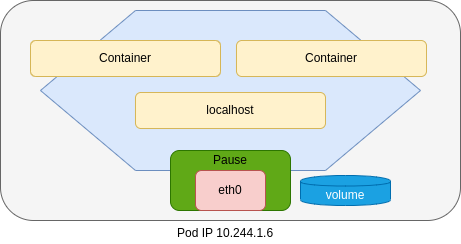

The diagram above was exported from draw.io. Its source (the exported page's mxGraphModel, read from the mxfile embedded in the PNG):
<mxGraphModel dx="980" dy="807" grid="1" gridSize="10" guides="1" tooltips="1" connect="1" arrows="1" fold="1" page="1" pageScale="1" pageWidth="827" pageHeight="1169" math="0" shadow="0">
  <root>
    <mxCell id="0" />
    <mxCell id="1" parent="0" />
    <mxCell id="GGK4tmigs7OzkfENLlYu-1" value="" style="rounded=1;whiteSpace=wrap;html=1;fillColor=#f5f5f5;strokeColor=#666666;fontColor=#333333;" parent="1" vertex="1">
      <mxGeometry x="160" y="200" width="460" height="220" as="geometry" />
    </mxCell>
    <mxCell id="GGK4tmigs7OzkfENLlYu-2" value="" style="shape=hexagon;perimeter=hexagonPerimeter2;whiteSpace=wrap;html=1;fillColor=#dae8fc;strokeColor=#6c8ebf;fontColor=#000000;" parent="1" vertex="1">
      <mxGeometry x="200" y="210" width="380" height="160" as="geometry" />
    </mxCell>
    <mxCell id="GGK4tmigs7OzkfENLlYu-3" value="" style="rounded=1;whiteSpace=wrap;html=1;fillColor=#60a917;strokeColor=#2D7600;fontColor=#ffffff;" parent="1" vertex="1">
      <mxGeometry x="330" y="350" width="120" height="60" as="geometry" />
    </mxCell>
    <mxCell id="GGK4tmigs7OzkfENLlYu-4" value="eth0" style="rounded=1;whiteSpace=wrap;html=1;fillColor=#f8cecc;strokeColor=#b85450;" parent="1" vertex="1">
      <mxGeometry x="355" y="370" width="70" height="40" as="geometry" />
    </mxCell>
    <mxCell id="GGK4tmigs7OzkfENLlYu-5" value="Pause" style="text;html=1;strokeColor=none;fillColor=none;align=center;verticalAlign=middle;whiteSpace=wrap;rounded=0;fontColor=#000000;" parent="1" vertex="1">
      <mxGeometry x="370" y="350" width="40" height="20" as="geometry" />
    </mxCell>
    <mxCell id="GGK4tmigs7OzkfENLlYu-6" value="Container" style="rounded=1;whiteSpace=wrap;html=1;fillColor=#fff2cc;strokeColor=#d6b656;fontColor=#000000;" parent="1" vertex="1">
      <mxGeometry x="190" y="240" width="190" height="36" as="geometry" />
    </mxCell>
    <mxCell id="GGK4tmigs7OzkfENLlYu-7" value="Container" style="rounded=1;whiteSpace=wrap;html=1;fillColor=#fff2cc;strokeColor=#d6b656;fontColor=#000000;" parent="1" vertex="1">
      <mxGeometry x="396" y="240" width="190" height="36" as="geometry" />
    </mxCell>
    <mxCell id="GGK4tmigs7OzkfENLlYu-8" value="localhost" style="rounded=1;whiteSpace=wrap;html=1;fillColor=#fff2cc;strokeColor=#d6b656;fontColor=#000000;" parent="1" vertex="1">
      <mxGeometry x="295" y="292" width="190" height="36" as="geometry" />
    </mxCell>
    <mxCell id="GGK4tmigs7OzkfENLlYu-9" value="volume&lt;br&gt;" style="shape=cylinder;whiteSpace=wrap;html=1;boundedLbl=1;backgroundOutline=1;fillColor=#1ba1e2;strokeColor=#006EAF;fontColor=#ffffff;" parent="1" vertex="1">
      <mxGeometry x="460" y="375" width="90" height="30" as="geometry" />
    </mxCell>
    <mxCell id="GGK4tmigs7OzkfENLlYu-10" value="Pod IP 10.244.1.6" style="text;html=1;resizable=0;points=[];autosize=1;align=left;verticalAlign=top;spacingTop=-4;" parent="1" vertex="1">
      <mxGeometry x="335" y="423" width="110" height="20" as="geometry" />
    </mxCell>
  </root>
</mxGraphModel>